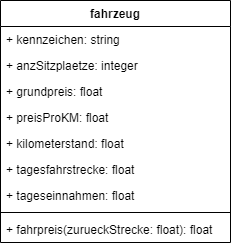

The diagram above was exported from draw.io. Its source (the exported page's mxGraphModel, read from the mxfile embedded in the PNG):
<mxGraphModel dx="1086" dy="806" grid="1" gridSize="10" guides="1" tooltips="1" connect="1" arrows="1" fold="1" page="1" pageScale="1" pageWidth="827" pageHeight="1169" math="0" shadow="0">
  <root>
    <mxCell id="0" />
    <mxCell id="1" parent="0" />
    <mxCell id="q_vTuVqGDdzV1Xvv9wgz-15" value="fahrzeug" style="swimlane;fontStyle=1;align=center;verticalAlign=top;childLayout=stackLayout;horizontal=1;startSize=26;horizontalStack=0;resizeParent=1;resizeParentMax=0;resizeLast=0;collapsible=1;marginBottom=0;" parent="1" vertex="1">
      <mxGeometry x="350" y="50" width="230" height="242" as="geometry" />
    </mxCell>
    <mxCell id="q_vTuVqGDdzV1Xvv9wgz-16" value="+ kennzeichen: string" style="text;strokeColor=none;fillColor=none;align=left;verticalAlign=top;spacingLeft=4;spacingRight=4;overflow=hidden;rotatable=0;points=[[0,0.5],[1,0.5]];portConstraint=eastwest;" parent="q_vTuVqGDdzV1Xvv9wgz-15" vertex="1">
      <mxGeometry y="26" width="230" height="26" as="geometry" />
    </mxCell>
    <mxCell id="q_vTuVqGDdzV1Xvv9wgz-19" value="+ anzSitzplaetze: integer" style="text;strokeColor=none;fillColor=none;align=left;verticalAlign=top;spacingLeft=4;spacingRight=4;overflow=hidden;rotatable=0;points=[[0,0.5],[1,0.5]];portConstraint=eastwest;" parent="q_vTuVqGDdzV1Xvv9wgz-15" vertex="1">
      <mxGeometry y="52" width="230" height="26" as="geometry" />
    </mxCell>
    <mxCell id="q_vTuVqGDdzV1Xvv9wgz-20" value="+ grundpreis: float" style="text;strokeColor=none;fillColor=none;align=left;verticalAlign=top;spacingLeft=4;spacingRight=4;overflow=hidden;rotatable=0;points=[[0,0.5],[1,0.5]];portConstraint=eastwest;" parent="q_vTuVqGDdzV1Xvv9wgz-15" vertex="1">
      <mxGeometry y="78" width="230" height="26" as="geometry" />
    </mxCell>
    <mxCell id="q_vTuVqGDdzV1Xvv9wgz-21" value="+ preisProKM: float" style="text;strokeColor=none;fillColor=none;align=left;verticalAlign=top;spacingLeft=4;spacingRight=4;overflow=hidden;rotatable=0;points=[[0,0.5],[1,0.5]];portConstraint=eastwest;" parent="q_vTuVqGDdzV1Xvv9wgz-15" vertex="1">
      <mxGeometry y="104" width="230" height="26" as="geometry" />
    </mxCell>
    <mxCell id="q_vTuVqGDdzV1Xvv9wgz-22" value="+ kilometerstand: float" style="text;strokeColor=none;fillColor=none;align=left;verticalAlign=top;spacingLeft=4;spacingRight=4;overflow=hidden;rotatable=0;points=[[0,0.5],[1,0.5]];portConstraint=eastwest;" parent="q_vTuVqGDdzV1Xvv9wgz-15" vertex="1">
      <mxGeometry y="130" width="230" height="26" as="geometry" />
    </mxCell>
    <mxCell id="q_vTuVqGDdzV1Xvv9wgz-23" value="+ tagesfahrstrecke: float" style="text;strokeColor=none;fillColor=none;align=left;verticalAlign=top;spacingLeft=4;spacingRight=4;overflow=hidden;rotatable=0;points=[[0,0.5],[1,0.5]];portConstraint=eastwest;" parent="q_vTuVqGDdzV1Xvv9wgz-15" vertex="1">
      <mxGeometry y="156" width="230" height="26" as="geometry" />
    </mxCell>
    <mxCell id="q_vTuVqGDdzV1Xvv9wgz-24" value="+ tageseinnahmen: float" style="text;strokeColor=none;fillColor=none;align=left;verticalAlign=top;spacingLeft=4;spacingRight=4;overflow=hidden;rotatable=0;points=[[0,0.5],[1,0.5]];portConstraint=eastwest;" parent="q_vTuVqGDdzV1Xvv9wgz-15" vertex="1">
      <mxGeometry y="182" width="230" height="26" as="geometry" />
    </mxCell>
    <mxCell id="q_vTuVqGDdzV1Xvv9wgz-17" value="" style="line;strokeWidth=1;fillColor=none;align=left;verticalAlign=middle;spacingTop=-1;spacingLeft=3;spacingRight=3;rotatable=0;labelPosition=right;points=[];portConstraint=eastwest;" parent="q_vTuVqGDdzV1Xvv9wgz-15" vertex="1">
      <mxGeometry y="208" width="230" height="8" as="geometry" />
    </mxCell>
    <mxCell id="q_vTuVqGDdzV1Xvv9wgz-18" value="+ fahrpreis(zurueckStrecke: float): float" style="text;strokeColor=none;fillColor=none;align=left;verticalAlign=top;spacingLeft=4;spacingRight=4;overflow=hidden;rotatable=0;points=[[0,0.5],[1,0.5]];portConstraint=eastwest;" parent="q_vTuVqGDdzV1Xvv9wgz-15" vertex="1">
      <mxGeometry y="216" width="230" height="26" as="geometry" />
    </mxCell>
  </root>
</mxGraphModel>